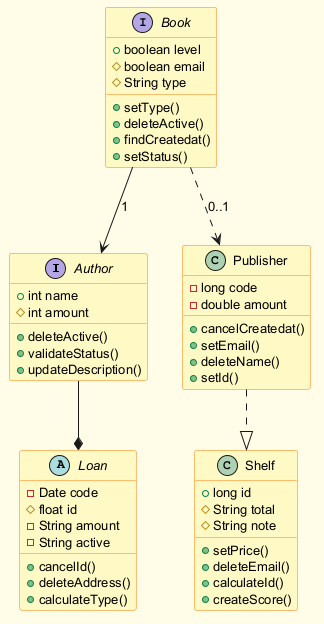

The diagram above was rendered by PlantUML. Its source (embedded in the PNG):
@startuml
skinparam backgroundColor #FFFDE7
skinparam classBackgroundColor #FFF9C4
skinparam classBorderColor #F57F17
skinparam defaultFontSize 13
interface Author {
  +int name
  #int amount
  +deleteActive()
  +validateStatus()
  +updateDescription()
}
abstract class Loan {
  -Date code
  #float id
  -String amount
  -String active
  +cancelId()
  +deleteAddress()
  +calculateType()
}
class Publisher {
  -long code
  -double amount
  +cancelCreatedat()
  +setEmail()
  +deleteName()
  +setId()
}
interface Book {
  +boolean level
  #boolean email
  #String type
  +setType()
  +deleteActive()
  +findCreatedat()
  +setStatus()
}
class Shelf {
  +long id
  #String total
  #String note
  +setPrice()
  +deleteEmail()
  +calculateId()
  +createScore()
}
Author --* Loan
Book ..> Publisher : "0..1"
Publisher ..|> Shelf
Book --> Author : "1"
@enduml